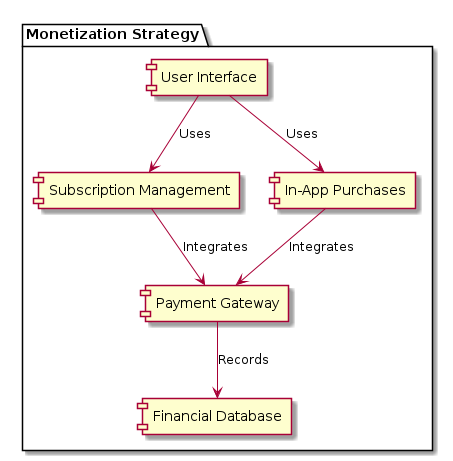

The diagram above was rendered by PlantUML. Its source (embedded in the PNG):
@startuml

package "Monetization Strategy" {
  [User Interface] --> [Subscription Management]: Uses
  [User Interface] --> [In-App Purchases]: Uses
  [Subscription Management] --> [Payment Gateway]: Integrates
  [In-App Purchases] --> [Payment Gateway]: Integrates
  [Payment Gateway] --> [Financial Database]: Records
}

@enduml